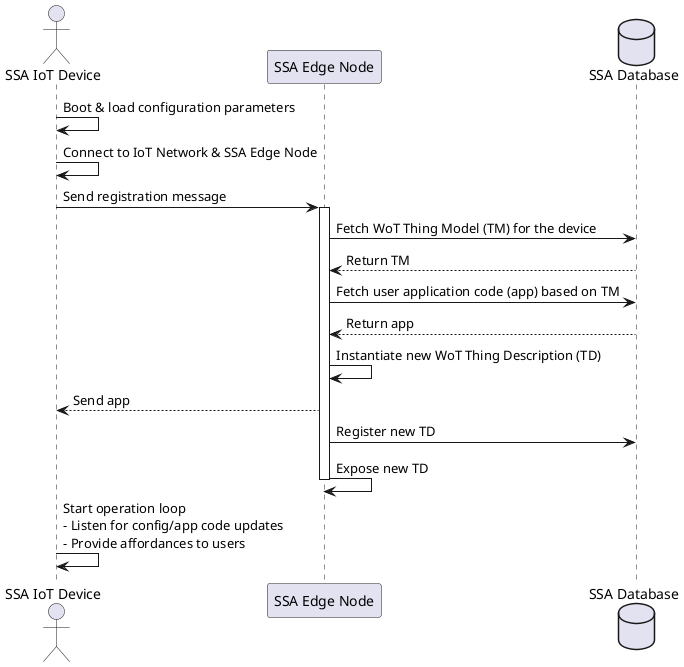

The diagram above was rendered by PlantUML. Its source (embedded in the PNG):
@startuml
actor "SSA IoT Device" as Device
participant "SSA Edge Node" as Edge
database "SSA Database" as Database

Device -> Device: Boot & load configuration parameters
Device -> Device: Connect to IoT Network & SSA Edge Node
Device -> Edge: Send registration message
activate Edge

Edge -> Database: Fetch WoT Thing Model (TM) for the device
Database --> Edge: Return TM

Edge -> Database: Fetch user application code (app) based on TM
Database --> Edge: Return app

Edge -> Edge: Instantiate new WoT Thing Description (TD)
Edge --> Device: Send app

Edge -> Database: Register new TD
Edge -> Edge: Expose new TD
deactivate Edge

Device -> Device: Start operation loop\n- Listen for config/app code updates\n- Provide affordances to users
@enduml